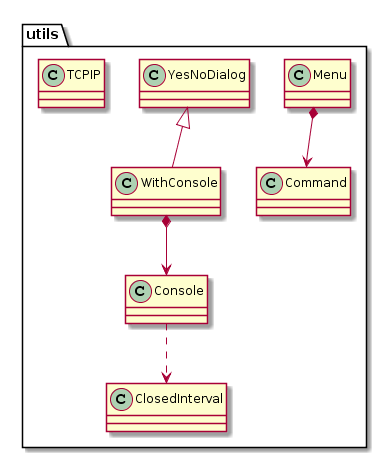

The diagram above was rendered by PlantUML. Its source (embedded in the PNG):
@startuml
package utils <<Folder>>{

Menu *-->  Command

WithConsole *--> Console
YesNoDialog <|-- WithConsole
Console ..> ClosedInterval

class TCPIP
}
@enduml